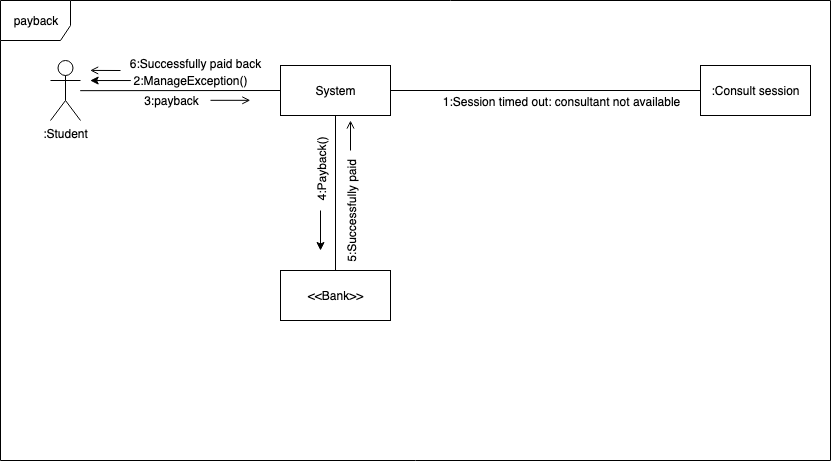

The diagram above was exported from draw.io. Its source (the exported page's mxGraphModel, read from the mxfile embedded in the PNG):
<mxGraphModel dx="1796" dy="646" grid="1" gridSize="10" guides="1" tooltips="1" connect="1" arrows="1" fold="1" page="1" pageScale="1" pageWidth="850" pageHeight="1100" math="0" shadow="0">
  <root>
    <mxCell id="0" />
    <mxCell id="1" parent="0" />
    <mxCell id="xBZq1H4q6J_t6dfRbZE9-2" value="payback" style="shape=umlFrame;whiteSpace=wrap;html=1;width=70;height=40;" parent="1" vertex="1">
      <mxGeometry x="-130" y="190" width="830" height="460" as="geometry" />
    </mxCell>
    <mxCell id="xBZq1H4q6J_t6dfRbZE9-12" value="System" style="html=1;" parent="1" vertex="1">
      <mxGeometry x="150" y="255" width="110" height="50" as="geometry" />
    </mxCell>
    <mxCell id="xBZq1H4q6J_t6dfRbZE9-13" value=":Consult session" style="html=1;" parent="1" vertex="1">
      <mxGeometry x="570" y="255" width="110" height="50" as="geometry" />
    </mxCell>
    <mxCell id="xBZq1H4q6J_t6dfRbZE9-23" value="" style="endArrow=none;html=1;entryX=0;entryY=0.5;entryDx=0;entryDy=0;exitX=1;exitY=0.5;exitDx=0;exitDy=0;" parent="1" source="xBZq1H4q6J_t6dfRbZE9-12" target="xBZq1H4q6J_t6dfRbZE9-13" edge="1">
      <mxGeometry width="50" height="50" relative="1" as="geometry">
        <mxPoint x="100" y="450" as="sourcePoint" />
        <mxPoint x="150" y="400" as="targetPoint" />
      </mxGeometry>
    </mxCell>
    <mxCell id="xBZq1H4q6J_t6dfRbZE9-43" value="1:Session timed out: consultant not available" style="text;html=1;align=center;verticalAlign=middle;resizable=0;points=[];labelBackgroundColor=#ffffff;" parent="xBZq1H4q6J_t6dfRbZE9-23" vertex="1" connectable="0">
      <mxGeometry x="-0.2429" relative="1" as="geometry">
        <mxPoint x="53" y="10" as="offset" />
      </mxGeometry>
    </mxCell>
    <mxCell id="xBZq1H4q6J_t6dfRbZE9-34" value="&amp;lt;&amp;lt;Bank&amp;gt;&amp;gt;" style="html=1;" parent="1" vertex="1">
      <mxGeometry x="150" y="460" width="110" height="50" as="geometry" />
    </mxCell>
    <mxCell id="xBZq1H4q6J_t6dfRbZE9-37" value="" style="endArrow=none;html=1;exitX=0.5;exitY=0;exitDx=0;exitDy=0;entryX=0.5;entryY=1;entryDx=0;entryDy=0;" parent="1" source="xBZq1H4q6J_t6dfRbZE9-34" target="xBZq1H4q6J_t6dfRbZE9-12" edge="1">
      <mxGeometry width="50" height="50" relative="1" as="geometry">
        <mxPoint x="100" y="570" as="sourcePoint" />
        <mxPoint x="150" y="520" as="targetPoint" />
      </mxGeometry>
    </mxCell>
    <mxCell id="xBZq1H4q6J_t6dfRbZE9-39" value="4:Payback()" style="text;html=1;align=center;verticalAlign=middle;resizable=0;points=[];labelBackgroundColor=#ffffff;rotation=270;" parent="xBZq1H4q6J_t6dfRbZE9-37" vertex="1" connectable="0">
      <mxGeometry x="0.1579" y="-3" relative="1" as="geometry">
        <mxPoint x="-18" y="-10" as="offset" />
      </mxGeometry>
    </mxCell>
    <mxCell id="xBZq1H4q6J_t6dfRbZE9-41" value="5:Successfully paid" style="text;html=1;align=center;verticalAlign=middle;resizable=0;points=[];labelBackgroundColor=#ffffff;rotation=270;" parent="xBZq1H4q6J_t6dfRbZE9-37" vertex="1" connectable="0">
      <mxGeometry x="-0.0957" y="-1" relative="1" as="geometry">
        <mxPoint x="14" y="12" as="offset" />
      </mxGeometry>
    </mxCell>
    <mxCell id="xBZq1H4q6J_t6dfRbZE9-38" value="" style="endArrow=classic;html=1;" parent="1" edge="1">
      <mxGeometry width="50" height="50" relative="1" as="geometry">
        <mxPoint x="190" y="400" as="sourcePoint" />
        <mxPoint x="190" y="440" as="targetPoint" />
      </mxGeometry>
    </mxCell>
    <mxCell id="xBZq1H4q6J_t6dfRbZE9-40" value="" style="endArrow=open;html=1;endFill=0;" parent="1" edge="1">
      <mxGeometry width="50" height="50" relative="1" as="geometry">
        <mxPoint x="220" y="340" as="sourcePoint" />
        <mxPoint x="220" y="310" as="targetPoint" />
      </mxGeometry>
    </mxCell>
    <mxCell id="fXo0WF9Oz_z5AZip1NXD-1" value=":Student" style="shape=umlActor;verticalLabelPosition=bottom;labelBackgroundColor=#ffffff;verticalAlign=top;html=1;outlineConnect=0;" vertex="1" parent="1">
      <mxGeometry x="-80" y="250" width="30" height="60" as="geometry" />
    </mxCell>
    <mxCell id="fXo0WF9Oz_z5AZip1NXD-3" value="" style="endArrow=open;html=1;endFill=0;entryX=0.108;entryY=0.152;entryDx=0;entryDy=0;entryPerimeter=0;" edge="1" parent="1" target="xBZq1H4q6J_t6dfRbZE9-2">
      <mxGeometry width="50" height="50" relative="1" as="geometry">
        <mxPoint x="-10" y="260" as="sourcePoint" />
        <mxPoint x="230" y="320" as="targetPoint" />
      </mxGeometry>
    </mxCell>
    <mxCell id="fXo0WF9Oz_z5AZip1NXD-5" value="" style="endArrow=none;html=1;entryX=0;entryY=0.5;entryDx=0;entryDy=0;exitX=0.096;exitY=0.196;exitDx=0;exitDy=0;exitPerimeter=0;" edge="1" parent="1" source="xBZq1H4q6J_t6dfRbZE9-2" target="xBZq1H4q6J_t6dfRbZE9-12">
      <mxGeometry width="50" height="50" relative="1" as="geometry">
        <mxPoint x="-130" y="720" as="sourcePoint" />
        <mxPoint x="-80" y="670" as="targetPoint" />
      </mxGeometry>
    </mxCell>
    <mxCell id="fXo0WF9Oz_z5AZip1NXD-6" value="2:ManageException()" style="text;html=1;align=center;verticalAlign=middle;resizable=0;points=[];labelBackgroundColor=#ffffff;" vertex="1" connectable="0" parent="fXo0WF9Oz_z5AZip1NXD-5">
      <mxGeometry x="0.1353" relative="1" as="geometry">
        <mxPoint x="-3.6799999999999997" y="-10.07" as="offset" />
      </mxGeometry>
    </mxCell>
    <mxCell id="fXo0WF9Oz_z5AZip1NXD-9" value="3:payback" style="text;html=1;align=center;verticalAlign=middle;resizable=0;points=[];labelBackgroundColor=#ffffff;" vertex="1" connectable="0" parent="fXo0WF9Oz_z5AZip1NXD-5">
      <mxGeometry x="-0.4677" y="-1" relative="1" as="geometry">
        <mxPoint x="37.32" y="8.88" as="offset" />
      </mxGeometry>
    </mxCell>
    <mxCell id="fXo0WF9Oz_z5AZip1NXD-7" value="" style="endArrow=classic;html=1;entryX=0.108;entryY=0.174;entryDx=0;entryDy=0;entryPerimeter=0;exitX=0.157;exitY=0.174;exitDx=0;exitDy=0;exitPerimeter=0;" edge="1" parent="1" source="xBZq1H4q6J_t6dfRbZE9-2" target="xBZq1H4q6J_t6dfRbZE9-2">
      <mxGeometry width="50" height="50" relative="1" as="geometry">
        <mxPoint x="200" y="410" as="sourcePoint" />
        <mxPoint x="200" y="450" as="targetPoint" />
      </mxGeometry>
    </mxCell>
    <mxCell id="fXo0WF9Oz_z5AZip1NXD-8" value="" style="endArrow=open;html=1;endFill=0;entryX=0.301;entryY=0.217;entryDx=0;entryDy=0;entryPerimeter=0;exitX=0.253;exitY=0.217;exitDx=0;exitDy=0;exitPerimeter=0;" edge="1" parent="1" source="xBZq1H4q6J_t6dfRbZE9-2" target="xBZq1H4q6J_t6dfRbZE9-2">
      <mxGeometry width="50" height="50" relative="1" as="geometry">
        <mxPoint x="319.9000000000001" y="299.81999999999994" as="sourcePoint" />
        <mxPoint x="290.02" y="299.81999999999994" as="targetPoint" />
      </mxGeometry>
    </mxCell>
    <mxCell id="fXo0WF9Oz_z5AZip1NXD-10" value="6:Successfully paid back" style="text;html=1;align=center;verticalAlign=middle;resizable=0;points=[];labelBackgroundColor=#ffffff;rotation=0;" vertex="1" connectable="0" parent="1">
      <mxGeometry x="50" y="240" as="geometry">
        <mxPoint x="14" y="12" as="offset" />
      </mxGeometry>
    </mxCell>
  </root>
</mxGraphModel>